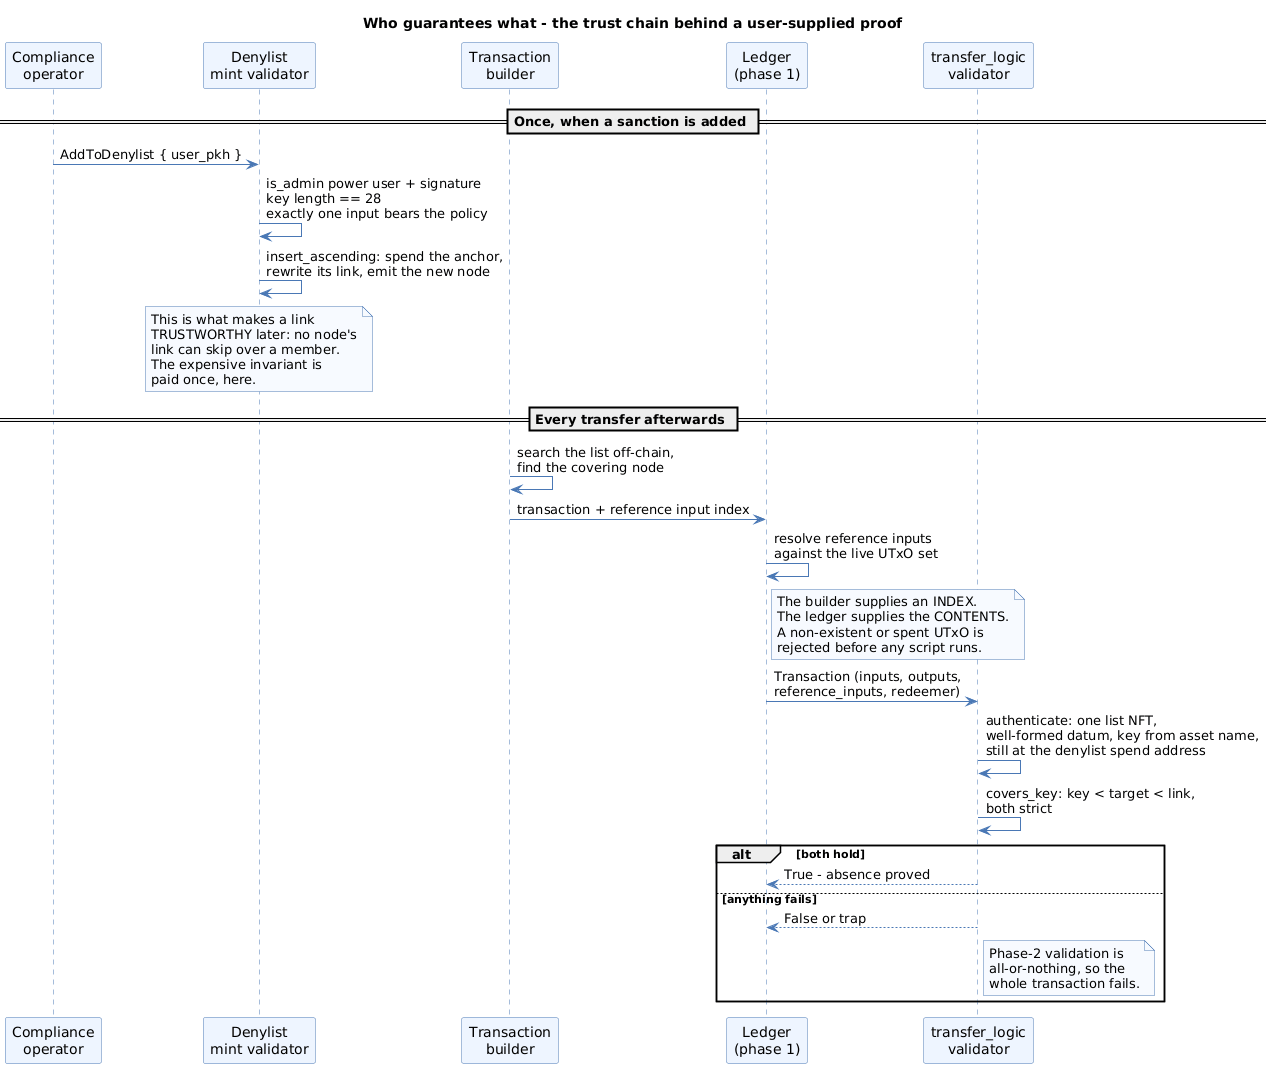

The diagram above was rendered by PlantUML. Its source (embedded in the PNG):
@startuml
title Who guarantees what - the trust chain behind a user-supplied proof

skinparam shadowing false
skinparam sequence {
  ParticipantBackgroundColor #EEF5FF
  ParticipantBorderColor #4A78B5
  LifeLineBorderColor #4A78B5
  ArrowColor #4A78B5
}
skinparam noteBackgroundColor #F7FAFF
skinparam noteBorderColor #4A78B5

participant "Compliance\noperator" as OP
participant "Denylist\nmint validator" as MINT
participant "Transaction\nbuilder" as TB
participant "Ledger\n(phase 1)" as LEDGER
participant "transfer_logic\nvalidator" as SCRIPT

== Once, when a sanction is added ==
OP -> MINT: AddToDenylist { user_pkh }
MINT -> MINT: is_admin power user + signature\nkey length == 28\nexactly one input bears the policy
MINT -> MINT: insert_ascending: spend the anchor,\nrewrite its link, emit the new node
note over MINT
  This is what makes a link
  TRUSTWORTHY later: no node's
  link can skip over a member.
  The expensive invariant is
  paid once, here.
end note

== Every transfer afterwards ==
TB -> TB: search the list off-chain,\nfind the covering node
TB -> LEDGER: transaction + reference input index
LEDGER -> LEDGER: resolve reference inputs\nagainst the live UTxO set
note right of LEDGER
  The builder supplies an INDEX.
  The ledger supplies the CONTENTS.
  A non-existent or spent UTxO is
  rejected before any script runs.
end note
LEDGER -> SCRIPT: Transaction (inputs, outputs,\nreference_inputs, redeemer)

SCRIPT -> SCRIPT: authenticate: one list NFT,\nwell-formed datum, key from asset name,\nstill at the denylist spend address
SCRIPT -> SCRIPT: covers_key: key < target < link,\nboth strict

alt both hold
  SCRIPT --> LEDGER: True - absence proved
else anything fails
  SCRIPT --> LEDGER: False or trap
  note right of SCRIPT
    Phase-2 validation is
    all-or-nothing, so the
    whole transaction fails.
  end note
end
@enduml